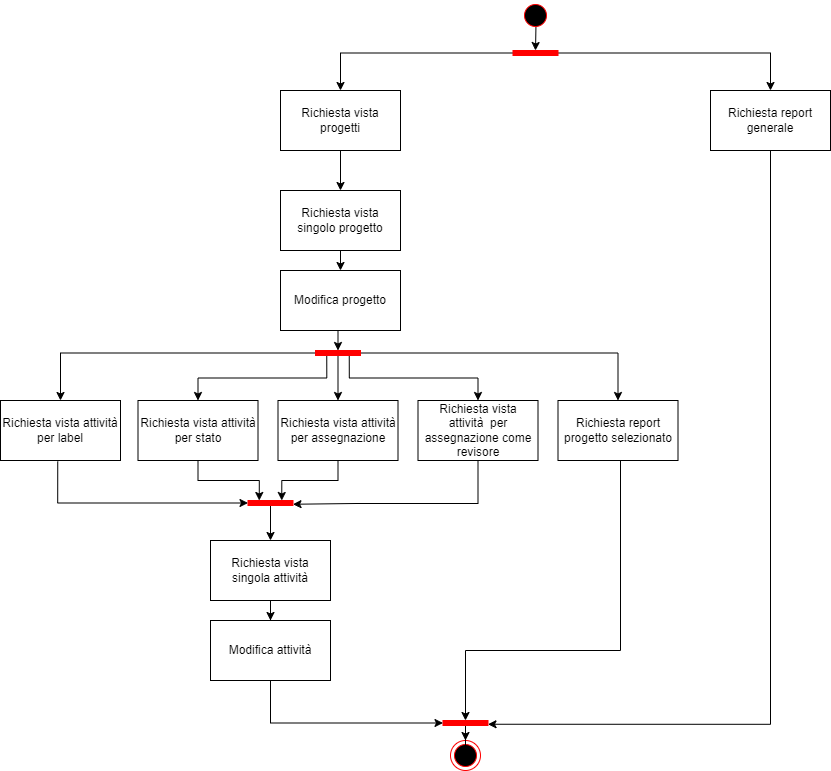

The diagram above was exported from draw.io. Its source (the exported page's mxGraphModel, read from the mxfile embedded in the PNG):
<mxGraphModel dx="2074" dy="1196" grid="1" gridSize="10" guides="1" tooltips="1" connect="1" arrows="1" fold="1" page="1" pageScale="1" pageWidth="1169" pageHeight="826" background="none" math="0" shadow="0">
  <root>
    <mxCell id="0" />
    <mxCell id="1" parent="0" />
    <mxCell id="AD-FhkLAkygGiyz69JiG-41" value="" style="ellipse;shape=endState;fillColor=#000000;strokeColor=#ff0000" vertex="1" parent="1">
      <mxGeometry x="480" y="770" width="30" height="30" as="geometry" />
    </mxCell>
    <mxCell id="AD-FhkLAkygGiyz69JiG-99" style="edgeStyle=orthogonalEdgeStyle;rounded=0;orthogonalLoop=1;jettySize=auto;html=1;" edge="1" parent="1" source="AD-FhkLAkygGiyz69JiG-43" target="AD-FhkLAkygGiyz69JiG-41">
      <mxGeometry relative="1" as="geometry" />
    </mxCell>
    <mxCell id="AD-FhkLAkygGiyz69JiG-43" value="" style="whiteSpace=wrap;strokeColor=#FF0000;fillColor=#FF0000;direction=south;" vertex="1" parent="1">
      <mxGeometry x="472.5" y="750" width="45" height="5" as="geometry" />
    </mxCell>
    <mxCell id="AD-FhkLAkygGiyz69JiG-54" style="edgeStyle=orthogonalEdgeStyle;rounded=0;orthogonalLoop=1;jettySize=auto;html=1;entryX=0;entryY=0.5;entryDx=0;entryDy=0;exitX=0.515;exitY=0.85;exitDx=0;exitDy=0;exitPerimeter=0;" edge="1" parent="1" source="AD-FhkLAkygGiyz69JiG-44" target="AD-FhkLAkygGiyz69JiG-53">
      <mxGeometry relative="1" as="geometry" />
    </mxCell>
    <mxCell id="AD-FhkLAkygGiyz69JiG-44" value="" style="ellipse;shape=startState;fillColor=#000000;strokeColor=#ff0000;" vertex="1" parent="1">
      <mxGeometry x="550" y="30" width="30" height="30" as="geometry" />
    </mxCell>
    <mxCell id="AD-FhkLAkygGiyz69JiG-95" style="edgeStyle=orthogonalEdgeStyle;rounded=0;orthogonalLoop=1;jettySize=auto;html=1;" edge="1" parent="1" source="AD-FhkLAkygGiyz69JiG-47" target="AD-FhkLAkygGiyz69JiG-50">
      <mxGeometry relative="1" as="geometry" />
    </mxCell>
    <mxCell id="AD-FhkLAkygGiyz69JiG-47" value="Richiesta vista progetti" style="rounded=0;whiteSpace=wrap;html=1;" vertex="1" parent="1">
      <mxGeometry x="310" y="120" width="120" height="60" as="geometry" />
    </mxCell>
    <mxCell id="AD-FhkLAkygGiyz69JiG-98" style="edgeStyle=orthogonalEdgeStyle;rounded=0;orthogonalLoop=1;jettySize=auto;html=1;entryX=0.75;entryY=0;entryDx=0;entryDy=0;" edge="1" parent="1" source="AD-FhkLAkygGiyz69JiG-48" target="AD-FhkLAkygGiyz69JiG-43">
      <mxGeometry relative="1" as="geometry">
        <Array as="points">
          <mxPoint x="800" y="754" />
        </Array>
      </mxGeometry>
    </mxCell>
    <mxCell id="AD-FhkLAkygGiyz69JiG-48" value="Richiesta report generale" style="rounded=0;whiteSpace=wrap;html=1;" vertex="1" parent="1">
      <mxGeometry x="740" y="120" width="120" height="60" as="geometry" />
    </mxCell>
    <mxCell id="AD-FhkLAkygGiyz69JiG-86" style="edgeStyle=orthogonalEdgeStyle;rounded=0;orthogonalLoop=1;jettySize=auto;html=1;exitX=0.5;exitY=1;exitDx=0;exitDy=0;entryX=0.5;entryY=0;entryDx=0;entryDy=0;" edge="1" parent="1" source="AD-FhkLAkygGiyz69JiG-50" target="AD-FhkLAkygGiyz69JiG-85">
      <mxGeometry relative="1" as="geometry" />
    </mxCell>
    <mxCell id="AD-FhkLAkygGiyz69JiG-50" value="Richiesta vista singolo progetto" style="rounded=0;whiteSpace=wrap;html=1;" vertex="1" parent="1">
      <mxGeometry x="310" y="220" width="120" height="60" as="geometry" />
    </mxCell>
    <mxCell id="AD-FhkLAkygGiyz69JiG-56" style="edgeStyle=orthogonalEdgeStyle;rounded=0;orthogonalLoop=1;jettySize=auto;html=1;exitX=0.5;exitY=1;exitDx=0;exitDy=0;entryX=0.5;entryY=0;entryDx=0;entryDy=0;" edge="1" parent="1" source="AD-FhkLAkygGiyz69JiG-53" target="AD-FhkLAkygGiyz69JiG-47">
      <mxGeometry relative="1" as="geometry">
        <Array as="points">
          <mxPoint x="370" y="83" />
        </Array>
      </mxGeometry>
    </mxCell>
    <mxCell id="AD-FhkLAkygGiyz69JiG-58" style="edgeStyle=orthogonalEdgeStyle;rounded=0;orthogonalLoop=1;jettySize=auto;html=1;entryX=0.5;entryY=0;entryDx=0;entryDy=0;" edge="1" parent="1" source="AD-FhkLAkygGiyz69JiG-53" target="AD-FhkLAkygGiyz69JiG-48">
      <mxGeometry relative="1" as="geometry" />
    </mxCell>
    <mxCell id="AD-FhkLAkygGiyz69JiG-53" value="" style="whiteSpace=wrap;strokeColor=#FF0000;fillColor=#FF0000;direction=south;" vertex="1" parent="1">
      <mxGeometry x="542.5" y="80" width="45" height="5" as="geometry" />
    </mxCell>
    <mxCell id="AD-FhkLAkygGiyz69JiG-71" style="edgeStyle=orthogonalEdgeStyle;rounded=0;orthogonalLoop=1;jettySize=auto;html=1;entryX=0.5;entryY=0;entryDx=0;entryDy=0;" edge="1" parent="1" source="AD-FhkLAkygGiyz69JiG-64" target="AD-FhkLAkygGiyz69JiG-66">
      <mxGeometry relative="1" as="geometry">
        <mxPoint x="87.5" y="430" as="targetPoint" />
      </mxGeometry>
    </mxCell>
    <mxCell id="AD-FhkLAkygGiyz69JiG-72" style="edgeStyle=orthogonalEdgeStyle;rounded=0;orthogonalLoop=1;jettySize=auto;html=1;entryX=0.5;entryY=0;entryDx=0;entryDy=0;exitX=1;exitY=0.75;exitDx=0;exitDy=0;" edge="1" parent="1" source="AD-FhkLAkygGiyz69JiG-64" target="AD-FhkLAkygGiyz69JiG-67">
      <mxGeometry relative="1" as="geometry" />
    </mxCell>
    <mxCell id="AD-FhkLAkygGiyz69JiG-73" style="edgeStyle=orthogonalEdgeStyle;rounded=0;orthogonalLoop=1;jettySize=auto;html=1;entryX=0.5;entryY=0;entryDx=0;entryDy=0;" edge="1" parent="1" source="AD-FhkLAkygGiyz69JiG-64" target="AD-FhkLAkygGiyz69JiG-68">
      <mxGeometry relative="1" as="geometry" />
    </mxCell>
    <mxCell id="AD-FhkLAkygGiyz69JiG-74" style="edgeStyle=orthogonalEdgeStyle;rounded=0;orthogonalLoop=1;jettySize=auto;html=1;entryX=0.5;entryY=0;entryDx=0;entryDy=0;exitX=1;exitY=0.25;exitDx=0;exitDy=0;" edge="1" parent="1" source="AD-FhkLAkygGiyz69JiG-64" target="AD-FhkLAkygGiyz69JiG-69">
      <mxGeometry relative="1" as="geometry" />
    </mxCell>
    <mxCell id="AD-FhkLAkygGiyz69JiG-75" style="edgeStyle=orthogonalEdgeStyle;rounded=0;orthogonalLoop=1;jettySize=auto;html=1;entryX=0.5;entryY=0;entryDx=0;entryDy=0;exitX=0.5;exitY=0;exitDx=0;exitDy=0;" edge="1" parent="1" source="AD-FhkLAkygGiyz69JiG-64" target="AD-FhkLAkygGiyz69JiG-70">
      <mxGeometry relative="1" as="geometry" />
    </mxCell>
    <mxCell id="AD-FhkLAkygGiyz69JiG-64" value="" style="whiteSpace=wrap;strokeColor=#FF0000;fillColor=#FF0000;direction=south;" vertex="1" parent="1">
      <mxGeometry x="345" y="380" width="45" height="5" as="geometry" />
    </mxCell>
    <mxCell id="AD-FhkLAkygGiyz69JiG-81" style="edgeStyle=orthogonalEdgeStyle;rounded=0;orthogonalLoop=1;jettySize=auto;html=1;entryX=0.5;entryY=1;entryDx=0;entryDy=0;exitX=0.477;exitY=1.016;exitDx=0;exitDy=0;exitPerimeter=0;" edge="1" parent="1" target="AD-FhkLAkygGiyz69JiG-79">
      <mxGeometry relative="1" as="geometry">
        <mxPoint x="87.24000000000001" y="490.96000000000004" as="sourcePoint" />
        <Array as="points">
          <mxPoint x="87" y="533" />
        </Array>
      </mxGeometry>
    </mxCell>
    <mxCell id="AD-FhkLAkygGiyz69JiG-66" value="Richiesta vista attività per label" style="rounded=0;whiteSpace=wrap;html=1;" vertex="1" parent="1">
      <mxGeometry x="30" y="430" width="120" height="60" as="geometry" />
    </mxCell>
    <mxCell id="AD-FhkLAkygGiyz69JiG-82" style="edgeStyle=orthogonalEdgeStyle;rounded=0;orthogonalLoop=1;jettySize=auto;html=1;entryX=0;entryY=0.75;entryDx=0;entryDy=0;" edge="1" parent="1" source="AD-FhkLAkygGiyz69JiG-67" target="AD-FhkLAkygGiyz69JiG-79">
      <mxGeometry relative="1" as="geometry" />
    </mxCell>
    <mxCell id="AD-FhkLAkygGiyz69JiG-67" value="Richiesta vista attività per stato" style="rounded=0;whiteSpace=wrap;html=1;" vertex="1" parent="1">
      <mxGeometry x="167.5" y="430" width="120" height="60" as="geometry" />
    </mxCell>
    <mxCell id="AD-FhkLAkygGiyz69JiG-83" style="edgeStyle=orthogonalEdgeStyle;rounded=0;orthogonalLoop=1;jettySize=auto;html=1;entryX=0;entryY=0.25;entryDx=0;entryDy=0;" edge="1" parent="1" source="AD-FhkLAkygGiyz69JiG-68" target="AD-FhkLAkygGiyz69JiG-79">
      <mxGeometry relative="1" as="geometry" />
    </mxCell>
    <mxCell id="AD-FhkLAkygGiyz69JiG-68" value="Richiesta vista attività per assegnazione" style="rounded=0;whiteSpace=wrap;html=1;" vertex="1" parent="1">
      <mxGeometry x="307.5" y="430" width="120" height="60" as="geometry" />
    </mxCell>
    <mxCell id="AD-FhkLAkygGiyz69JiG-84" style="edgeStyle=orthogonalEdgeStyle;rounded=0;orthogonalLoop=1;jettySize=auto;html=1;entryX=0.75;entryY=0;entryDx=0;entryDy=0;" edge="1" parent="1" source="AD-FhkLAkygGiyz69JiG-69" target="AD-FhkLAkygGiyz69JiG-79">
      <mxGeometry relative="1" as="geometry">
        <Array as="points">
          <mxPoint x="507.5" y="533" />
          <mxPoint x="385.5" y="533" />
        </Array>
      </mxGeometry>
    </mxCell>
    <mxCell id="AD-FhkLAkygGiyz69JiG-69" value="Richiesta vista attività&amp;nbsp;&amp;nbsp;per assegnazione come revisore" style="rounded=0;whiteSpace=wrap;html=1;" vertex="1" parent="1">
      <mxGeometry x="447.5" y="430" width="120" height="60" as="geometry" />
    </mxCell>
    <mxCell id="AD-FhkLAkygGiyz69JiG-97" style="edgeStyle=orthogonalEdgeStyle;rounded=0;orthogonalLoop=1;jettySize=auto;html=1;entryX=0;entryY=0.5;entryDx=0;entryDy=0;" edge="1" parent="1" source="AD-FhkLAkygGiyz69JiG-70" target="AD-FhkLAkygGiyz69JiG-43">
      <mxGeometry relative="1" as="geometry">
        <Array as="points">
          <mxPoint x="650" y="680" />
          <mxPoint x="495" y="680" />
        </Array>
      </mxGeometry>
    </mxCell>
    <mxCell id="AD-FhkLAkygGiyz69JiG-70" value="Richiesta report progetto selezionato" style="rounded=0;whiteSpace=wrap;html=1;" vertex="1" parent="1">
      <mxGeometry x="587.5" y="430" width="120" height="60" as="geometry" />
    </mxCell>
    <mxCell id="AD-FhkLAkygGiyz69JiG-89" style="edgeStyle=orthogonalEdgeStyle;rounded=0;orthogonalLoop=1;jettySize=auto;html=1;entryX=0.5;entryY=0;entryDx=0;entryDy=0;" edge="1" parent="1" source="AD-FhkLAkygGiyz69JiG-77" target="AD-FhkLAkygGiyz69JiG-88">
      <mxGeometry relative="1" as="geometry" />
    </mxCell>
    <mxCell id="AD-FhkLAkygGiyz69JiG-77" value="Richiesta vista singola attività" style="rounded=0;whiteSpace=wrap;html=1;" vertex="1" parent="1">
      <mxGeometry x="240" y="570" width="120" height="60" as="geometry" />
    </mxCell>
    <mxCell id="AD-FhkLAkygGiyz69JiG-80" style="edgeStyle=orthogonalEdgeStyle;rounded=0;orthogonalLoop=1;jettySize=auto;html=1;entryX=0.5;entryY=0;entryDx=0;entryDy=0;" edge="1" parent="1" source="AD-FhkLAkygGiyz69JiG-79" target="AD-FhkLAkygGiyz69JiG-77">
      <mxGeometry relative="1" as="geometry" />
    </mxCell>
    <mxCell id="AD-FhkLAkygGiyz69JiG-79" value="" style="whiteSpace=wrap;strokeColor=#FF0000;fillColor=#FF0000;direction=south;" vertex="1" parent="1">
      <mxGeometry x="277.5" y="530" width="45" height="5" as="geometry" />
    </mxCell>
    <mxCell id="AD-FhkLAkygGiyz69JiG-87" style="edgeStyle=orthogonalEdgeStyle;rounded=0;orthogonalLoop=1;jettySize=auto;html=1;exitX=0.5;exitY=1;exitDx=0;exitDy=0;entryX=0;entryY=0.5;entryDx=0;entryDy=0;" edge="1" parent="1" source="AD-FhkLAkygGiyz69JiG-85" target="AD-FhkLAkygGiyz69JiG-64">
      <mxGeometry relative="1" as="geometry" />
    </mxCell>
    <mxCell id="AD-FhkLAkygGiyz69JiG-85" value="Modifica progetto" style="rounded=0;whiteSpace=wrap;html=1;" vertex="1" parent="1">
      <mxGeometry x="310" y="300" width="120" height="60" as="geometry" />
    </mxCell>
    <mxCell id="AD-FhkLAkygGiyz69JiG-96" style="edgeStyle=orthogonalEdgeStyle;rounded=0;orthogonalLoop=1;jettySize=auto;html=1;entryX=0.5;entryY=1;entryDx=0;entryDy=0;" edge="1" parent="1" source="AD-FhkLAkygGiyz69JiG-88" target="AD-FhkLAkygGiyz69JiG-43">
      <mxGeometry relative="1" as="geometry">
        <Array as="points">
          <mxPoint x="300" y="753" />
        </Array>
      </mxGeometry>
    </mxCell>
    <mxCell id="AD-FhkLAkygGiyz69JiG-88" value="Modifica attività" style="rounded=0;whiteSpace=wrap;html=1;" vertex="1" parent="1">
      <mxGeometry x="240" y="650" width="120" height="60" as="geometry" />
    </mxCell>
  </root>
</mxGraphModel>